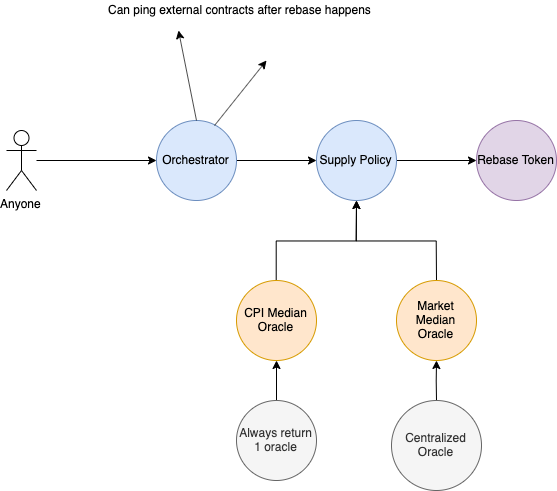

The diagram above was exported from draw.io. Its source (the exported page's mxGraphModel, read from the mxfile embedded in the PNG):
<mxGraphModel dx="1285" dy="1136" grid="1" gridSize="10" guides="1" tooltips="1" connect="1" arrows="1" fold="1" page="1" pageScale="1" pageWidth="850" pageHeight="1100" math="0" shadow="0">
  <root>
    <mxCell id="0" />
    <mxCell id="1" parent="0" />
    <mxCell id="2" style="edgeStyle=orthogonalEdgeStyle;rounded=0;orthogonalLoop=1;jettySize=auto;html=1;" edge="1" source="3" target="9" parent="1">
      <mxGeometry relative="1" as="geometry" />
    </mxCell>
    <mxCell id="3" value="Orchestrator" style="ellipse;whiteSpace=wrap;html=1;aspect=fixed;fillColor=#dae8fc;strokeColor=#6c8ebf;" vertex="1" parent="1">
      <mxGeometry x="240" y="280" width="80" height="80" as="geometry" />
    </mxCell>
    <mxCell id="4" style="edgeStyle=orthogonalEdgeStyle;rounded=0;orthogonalLoop=1;jettySize=auto;html=1;" edge="1" source="5" target="3" parent="1">
      <mxGeometry relative="1" as="geometry" />
    </mxCell>
    <mxCell id="5" value="Anyone" style="shape=umlActor;verticalLabelPosition=bottom;labelBackgroundColor=#ffffff;verticalAlign=top;html=1;outlineConnect=0;" vertex="1" parent="1">
      <mxGeometry x="90" y="290" width="30" height="60" as="geometry" />
    </mxCell>
    <mxCell id="6" style="edgeStyle=orthogonalEdgeStyle;rounded=0;orthogonalLoop=1;jettySize=auto;html=1;" edge="1" source="9" target="10" parent="1">
      <mxGeometry relative="1" as="geometry" />
    </mxCell>
    <mxCell id="7" style="edgeStyle=orthogonalEdgeStyle;rounded=0;orthogonalLoop=1;jettySize=auto;html=1;entryX=0.5;entryY=0;entryDx=0;entryDy=0;startArrow=classic;startFill=1;endArrow=none;endFill=0;" edge="1" source="9" target="12" parent="1">
      <mxGeometry relative="1" as="geometry" />
    </mxCell>
    <mxCell id="8" style="edgeStyle=orthogonalEdgeStyle;rounded=0;orthogonalLoop=1;jettySize=auto;html=1;startArrow=classic;startFill=1;endArrow=none;endFill=0;" edge="1" source="9" target="14" parent="1">
      <mxGeometry relative="1" as="geometry" />
    </mxCell>
    <mxCell id="9" value="Supply Policy" style="ellipse;whiteSpace=wrap;html=1;aspect=fixed;fillColor=#dae8fc;strokeColor=#6c8ebf;" vertex="1" parent="1">
      <mxGeometry x="400" y="280" width="80" height="80" as="geometry" />
    </mxCell>
    <mxCell id="10" value="Rebase Token" style="ellipse;whiteSpace=wrap;html=1;aspect=fixed;fillColor=#e1d5e7;strokeColor=#9673a6;" vertex="1" parent="1">
      <mxGeometry x="560" y="280" width="80" height="80" as="geometry" />
    </mxCell>
    <mxCell id="11" style="edgeStyle=orthogonalEdgeStyle;rounded=0;orthogonalLoop=1;jettySize=auto;html=1;startArrow=classic;startFill=1;endArrow=none;endFill=0;" edge="1" source="12" target="15" parent="1">
      <mxGeometry relative="1" as="geometry" />
    </mxCell>
    <mxCell id="12" value="CPI Median Oracle" style="ellipse;whiteSpace=wrap;html=1;aspect=fixed;fillColor=#ffe6cc;strokeColor=#d79b00;" vertex="1" parent="1">
      <mxGeometry x="320" y="440" width="80" height="80" as="geometry" />
    </mxCell>
    <mxCell id="13" style="edgeStyle=orthogonalEdgeStyle;rounded=0;orthogonalLoop=1;jettySize=auto;html=1;startArrow=classic;startFill=1;endArrow=none;endFill=0;" edge="1" source="14" target="16" parent="1">
      <mxGeometry relative="1" as="geometry" />
    </mxCell>
    <mxCell id="14" value="Market Median Oracle" style="ellipse;whiteSpace=wrap;html=1;aspect=fixed;fillColor=#ffe6cc;strokeColor=#d79b00;" vertex="1" parent="1">
      <mxGeometry x="480" y="440" width="80" height="80" as="geometry" />
    </mxCell>
    <mxCell id="15" value="Always return 1 oracle" style="ellipse;whiteSpace=wrap;html=1;aspect=fixed;fillColor=#f5f5f5;strokeColor=#666666;fontColor=#333333;" vertex="1" parent="1">
      <mxGeometry x="320" y="560" width="80" height="80" as="geometry" />
    </mxCell>
    <mxCell id="16" value="Centralized Oracle" style="ellipse;whiteSpace=wrap;html=1;aspect=fixed;fillColor=#f5f5f5;strokeColor=#666666;fontColor=#333333;" vertex="1" parent="1">
      <mxGeometry x="475" y="560" width="90" height="90" as="geometry" />
    </mxCell>
    <mxCell id="17" value="" style="endArrow=classic;html=1;exitX=0.725;exitY=0.063;exitDx=0;exitDy=0;exitPerimeter=0;" edge="1" source="3" parent="1">
      <mxGeometry width="50" height="50" relative="1" as="geometry">
        <mxPoint x="300" y="280" as="sourcePoint" />
        <mxPoint x="350" y="220" as="targetPoint" />
      </mxGeometry>
    </mxCell>
    <mxCell id="18" value="" style="endArrow=classic;html=1;exitX=0.5;exitY=0;exitDx=0;exitDy=0;" edge="1" source="3" parent="1">
      <mxGeometry width="50" height="50" relative="1" as="geometry">
        <mxPoint x="210" y="255.03999999999996" as="sourcePoint" />
        <mxPoint x="262" y="190" as="targetPoint" />
      </mxGeometry>
    </mxCell>
    <mxCell id="19" value="Can ping external contracts after rebase happens" style="text;html=1;resizable=0;points=[];autosize=1;align=left;verticalAlign=top;spacingTop=-4;" vertex="1" parent="1">
      <mxGeometry x="190" y="160" width="280" height="20" as="geometry" />
    </mxCell>
  </root>
</mxGraphModel>